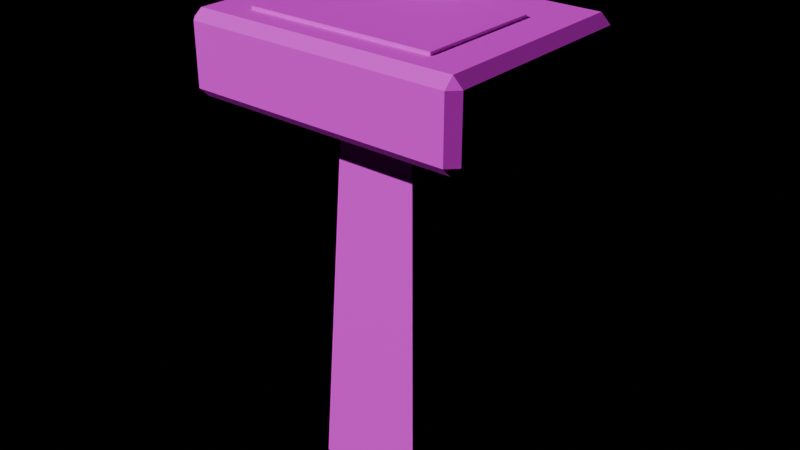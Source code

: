 # Source: PRP_BathroomSink.blend  (saved by Blender 4.3.34; exported with 4.5.12 LTS)
import bpy
from mathutils import Matrix  # noqa: F401  (used for matrix-valued properties, if any)

bpy.ops.wm.read_factory_settings(use_empty=True)
scene = bpy.context.scene
scene.name = 'Scene'

# ---- images (referenced by path relative to the original .blend; pixels are not part of the script)
import os
ASSET_DIR = os.environ.get("B2B_ASSET_DIR", "")  # directory of the original .blend (textures are referenced by path, not embedded)
HERE = os.path.dirname(os.path.abspath(__file__))  # packed textures are extracted next to this script under _unpacked/

def load_image(name, relpath, width, height, colorspace="sRGB"):
    """Load a texture the original file referenced (path relative to the .blend, or extracted next to this script)."""
    p = next((c for c in (os.path.join(HERE, relpath), os.path.join(ASSET_DIR, relpath)) if relpath and os.path.exists(c)), "")
    if p:
        img = bpy.data.images.load(p, check_existing=True)
        img.name = name
    else:  # same state as the original file: an image datablock whose file is absent (Cycles renders it pink)
        img = bpy.data.images.new(name, width, height)
        img.source = "FILE"
        img.filepath = "//" + (relpath or name)
    img.colorspace_settings.name = colorspace
    return img
img_palette_png = load_image('palette.png', 'palette.png', 1024, 1024, 'sRGB')

# ---- materials (node trees are filled in below, after node groups)
mat_md_palette = bpy.data.materials.new('MD_Palette')

# ---- material node trees
mat_md_palette.use_nodes = True; mat_md_palette.node_tree.nodes.clear()
_N = mat_md_palette.node_tree.nodes; _L = mat_md_palette.node_tree.links
n0 = _N.new('ShaderNodeBsdfPrincipled'); n0.name = 'Principled BSDF'; n0.location = (10, 300)
n0.inputs[2].default_value = 0.8
n1 = _N.new('ShaderNodeOutputMaterial'); n1.name = 'Material Output'; n1.location = (300, 300)
n2 = _N.new('ShaderNodeTexImage'); n2.name = 'Image Texture'; n2.location = (-400, 0)
n2.image = img_palette_png
n2.interpolation = 'Closest'
_L.new(n0.outputs[0], n1.inputs[0])
_L.new(n2.outputs[0], n0.inputs[0])
n1.is_active_output = True

# ---- lights
light_previewsun = bpy.data.lights.new('PreviewSun', 'SUN')
light_previewsun.energy = 3.0

# ---- meshes
me_prp_bathroomsink = bpy.data.meshes.new('PRP_BathroomSink')
me_prp_bathroomsink.from_pydata([(-0.35, -0.3, 0.0), (0.35, -0.3, 0.0), (0.35, 0.3, 0.0), (-0.35, 0.3, 0.0), (-0.25, -0.2, 2.4), (0.25, -0.2, 2.4), (0.25, 0.25, 2.4), (-0.25, 0.25, 2.4), (-0.84, -0.64, 2.4), (-0.84, -0.7, 2.46), (-0.9, -0.64, 2.46), (-0.84, -0.7, 2.84), (-0.84, -0.64, 2.9), (-0.9, -0.64, 2.84), (-0.84, 0.64, 2.4), (-0.9, 0.64, 2.46), (-0.84, 0.7, 2.46), (-0.84, 0.64, 2.9), (-0.84, 0.7, 2.84), (-0.9, 0.64, 2.84), (0.84, -0.64, 2.4), (0.9, -0.64, 2.46), (0.84, -0.7, 2.46), (0.84, -0.64, 2.9), (0.84, -0.7, 2.84), (0.9, -0.64, 2.84), (0.84, 0.64, 2.4), (0.84, 0.7, 2.46), (0.9, 0.64, 2.46), (0.84, 0.64, 2.9), (0.9, 0.64, 2.84), (0.84, 0.7, 2.84), (-0.6, -0.5, 2.88), (-0.6, -0.5, 2.92), (-0.6, 0.3, 2.88), (-0.6, 0.3, 2.92), (0.6, -0.5, 2.88), (0.6, -0.5, 2.92), (0.6, 0.3, 2.88), (0.6, 0.3, 2.92), (-0.06, 0.44, 2.895), (-0.06, 0.44, 3.245), (-0.06, 0.56, 2.895), (-0.06, 0.56, 3.245), (0.06, 0.44, 2.895), (0.06, 0.44, 3.245), (0.06, 0.56, 2.895), (0.06, 0.56, 3.245), (-0.05, 0.205, 3.16), (-0.05, 0.205, 3.24), (-0.05, 0.555, 3.16), (-0.05, 0.555, 3.24), (0.05, 0.205, 3.16), (0.05, 0.205, 3.24), (0.05, 0.555, 3.16), (0.05, 0.555, 3.24)], [], [(0, 3, 2, 1), (4, 5, 6, 7), (0, 1, 5, 4), (1, 2, 6, 5), (2, 3, 7, 6), (3, 0, 4, 7), (22, 24, 11, 9), (28, 30, 25, 21), (29, 17, 12, 23), (10, 13, 19, 15), (16, 18, 31, 27), (8, 9, 10), (11, 12, 13), (14, 15, 16), (17, 18, 19), (20, 21, 22), (23, 24, 25), (26, 27, 28), (29, 30, 31), (14, 8, 10, 15), (9, 11, 13, 10), (12, 17, 19, 13), (18, 16, 15, 19), (26, 14, 16, 27), (17, 29, 31, 18), (30, 28, 27, 31), (20, 26, 28, 21), (29, 23, 25, 30), (24, 22, 21, 25), (8, 20, 22, 9), (23, 12, 11, 24), (14, 26, 20, 8), (32, 33, 35, 34), (34, 35, 39, 38), (38, 39, 37, 36), (36, 37, 33, 32), (34, 38, 36, 32), (39, 35, 33, 37), (40, 41, 43, 42), (42, 43, 47, 46), (46, 47, 45, 44), (44, 45, 41, 40), (42, 46, 44, 40), (47, 43, 41, 45), (48, 49, 51, 50), (50, 51, 55, 54), (54, 55, 53, 52), (52, 53, 49, 48), (50, 54, 52, 48), (55, 51, 49, 53)])
_uv = me_prp_bathroomsink.uv_layers.new(name='Float2')
_uv.uv.foreach_set('vector', [0.0625, 0.9375, 0.0625, 0.9375, 0.0625, 0.9375, 0.0625, 0.9375, 0.0625, 0.9375, 0.0625, 0.9375, 0.0625, 0.9375, 0.0625, 0.9375, 0.0625, 0.9375, 0.0625, 0.9375, 0.0625, 0.9375, 0.0625, 0.9375, 0.0625, 0.9375, 0.0625, 0.9375, 0.0625, 0.9375, 0.0625, 0.9375, 0.0625, 0.9375, 0.0625, 0.9375, 0.0625, 0.9375, 0.0625, 0.9375, 0.0625, 0.9375, 0.0625, 0.9375, 0.0625, 0.9375, 0.0625, 0.9375, 0.0625, 0.9375, 0.0625, 0.9375, 0.0625, 0.9375, 0.0625, 0.9375, 0.0625, 0.9375, 0.0625, 0.9375, 0.0625, 0.9375, 0.0625, 0.9375, 0.0625, 0.9375, 0.0625, 0.9375, 0.0625, 0.9375, 0.0625, 0.9375, 0.0625, 0.9375, 0.0625, 0.9375, 0.0625, 0.9375, 0.0625, 0.9375, 0.0625, 0.9375, 0.0625, 0.9375, 0.0625, 0.9375, 0.0625, 0.9375, 0.0625, 0.9375, 0.0625, 0.9375, 0.0625, 0.9375, 0.0625, 0.9375, 0.0625, 0.9375, 0.0625, 0.9375, 0.0625, 0.9375, 0.0625, 0.9375, 0.0625, 0.9375, 0.0625, 0.9375, 0.0625, 0.9375, 0.0625, 0.9375, 0.0625, 0.9375, 0.0625, 0.9375, 0.0625, 0.9375, 0.0625, 0.9375, 0.0625, 0.9375, 0.0625, 0.9375, 0.0625, 0.9375, 0.0625, 0.9375, 0.0625, 0.9375, 0.0625, 0.9375, 0.0625, 0.9375, 0.0625, 0.9375, 0.0625, 0.9375, 0.0625, 0.9375, 0.0625, 0.9375, 0.0625, 0.9375, 0.0625, 0.9375, 0.0625, 0.9375, 0.0625, 0.9375, 0.0625, 0.9375, 0.0625, 0.9375, 0.0625, 0.9375, 0.0625, 0.9375, 0.0625, 0.9375, 0.0625, 0.9375, 0.0625, 0.9375, 0.0625, 0.9375, 0.0625, 0.9375, 0.0625, 0.9375, 0.0625, 0.9375, 0.0625, 0.9375, 0.0625, 0.9375, 0.0625, 0.9375, 0.0625, 0.9375, 0.0625, 0.9375, 0.0625, 0.9375, 0.0625, 0.9375, 0.0625, 0.9375, 0.0625, 0.9375, 0.0625, 0.9375, 0.0625, 0.9375, 0.0625, 0.9375, 0.0625, 0.9375, 0.0625, 0.9375, 0.0625, 0.9375, 0.0625, 0.9375, 0.0625, 0.9375, 0.0625, 0.9375, 0.0625, 0.9375, 0.0625, 0.9375, 0.0625, 0.9375, 0.0625, 0.9375, 0.0625, 0.9375, 0.0625, 0.9375, 0.0625, 0.9375, 0.0625, 0.9375, 0.0625, 0.9375, 0.0625, 0.9375, 0.0625, 0.9375, 0.0625, 0.9375, 0.0625, 0.9375, 0.0625, 0.9375, 0.0625, 0.9375, 0.0625, 0.9375, 0.3125, 0.4375, 0.3125, 0.4375, 0.3125, 0.4375, 0.3125, 0.4375, 0.3125, 0.4375, 0.3125, 0.4375, 0.3125, 0.4375, 0.3125, 0.4375, 0.3125, 0.4375, 0.3125, 0.4375, 0.3125, 0.4375, 0.3125, 0.4375, 0.3125, 0.4375, 0.3125, 0.4375, 0.3125, 0.4375, 0.3125, 0.4375, 0.3125, 0.4375, 0.3125, 0.4375, 0.3125, 0.4375, 0.3125, 0.4375, 0.3125, 0.4375, 0.3125, 0.4375, 0.3125, 0.4375, 0.3125, 0.4375, 0.1875, 0.4375, 0.1875, 0.4375, 0.1875, 0.4375, 0.1875, 0.4375, 0.1875, 0.4375, 0.1875, 0.4375, 0.1875, 0.4375, 0.1875, 0.4375, 0.1875, 0.4375, 0.1875, 0.4375, 0.1875, 0.4375, 0.1875, 0.4375, 0.1875, 0.4375, 0.1875, 0.4375, 0.1875, 0.4375, 0.1875, 0.4375, 0.1875, 0.4375, 0.1875, 0.4375, 0.1875, 0.4375, 0.1875, 0.4375, 0.1875, 0.4375, 0.1875, 0.4375, 0.1875, 0.4375, 0.1875, 0.4375, 0.1875, 0.4375, 0.1875, 0.4375, 0.1875, 0.4375, 0.1875, 0.4375, 0.1875, 0.4375, 0.1875, 0.4375, 0.1875, 0.4375, 0.1875, 0.4375, 0.1875, 0.4375, 0.1875, 0.4375, 0.1875, 0.4375, 0.1875, 0.4375, 0.1875, 0.4375, 0.1875, 0.4375, 0.1875, 0.4375, 0.1875, 0.4375, 0.1875, 0.4375, 0.1875, 0.4375, 0.1875, 0.4375, 0.1875, 0.4375, 0.1875, 0.4375, 0.1875, 0.4375, 0.1875, 0.4375, 0.1875, 0.4375])
me_prp_bathroomsink.materials.append(mat_md_palette)
me_prp_bathroomsink.update()

# ---- objects
ob_previewsun = bpy.data.objects.new('PreviewSun', light_previewsun)
ob_prp_bathroomsink = bpy.data.objects.new('PRP_BathroomSink', me_prp_bathroomsink)

# ---- transforms, parenting, visibility, modifiers, constraints
ob_previewsun.location = (0.0, 0.0, 0.0)
ob_previewsun.rotation_euler = (0.9, 0.2, -0.6)
ob_prp_bathroomsink.location = (0.0, 0.0, 0.0)

# ---- collection membership
scene.collection.objects.link(ob_previewsun)
scene.collection.objects.link(ob_prp_bathroomsink)

# ---- scene / render settings (as saved in the file)
scene.frame_start = 1; scene.frame_end = 250; scene.frame_set(1)
scene.render.engine = 'BLENDER_EEVEE_NEXT'
scene.unit_settings.scale_length = 0.01
bpy.context.view_layer.update()

# ---- added for rendering (the .blend has no active camera): camera
cam_auto = bpy.data.cameras.new('AutoCamera')
cam_auto.lens = 50.0
cam_auto.sensor_width = 36.0
cam_auto.clip_end = 1000.0
ob_auto_camera = bpy.data.objects.new('AutoCamera', cam_auto)
scene.collection.objects.link(ob_auto_camera)
ob_auto_camera.location = (3.66954, -4.40345, 4.55813)
ob_auto_camera.rotation_euler = (1.09748, -7.21219e-08, 0.694738)
scene.camera = ob_auto_camera
bpy.context.view_layer.update()
